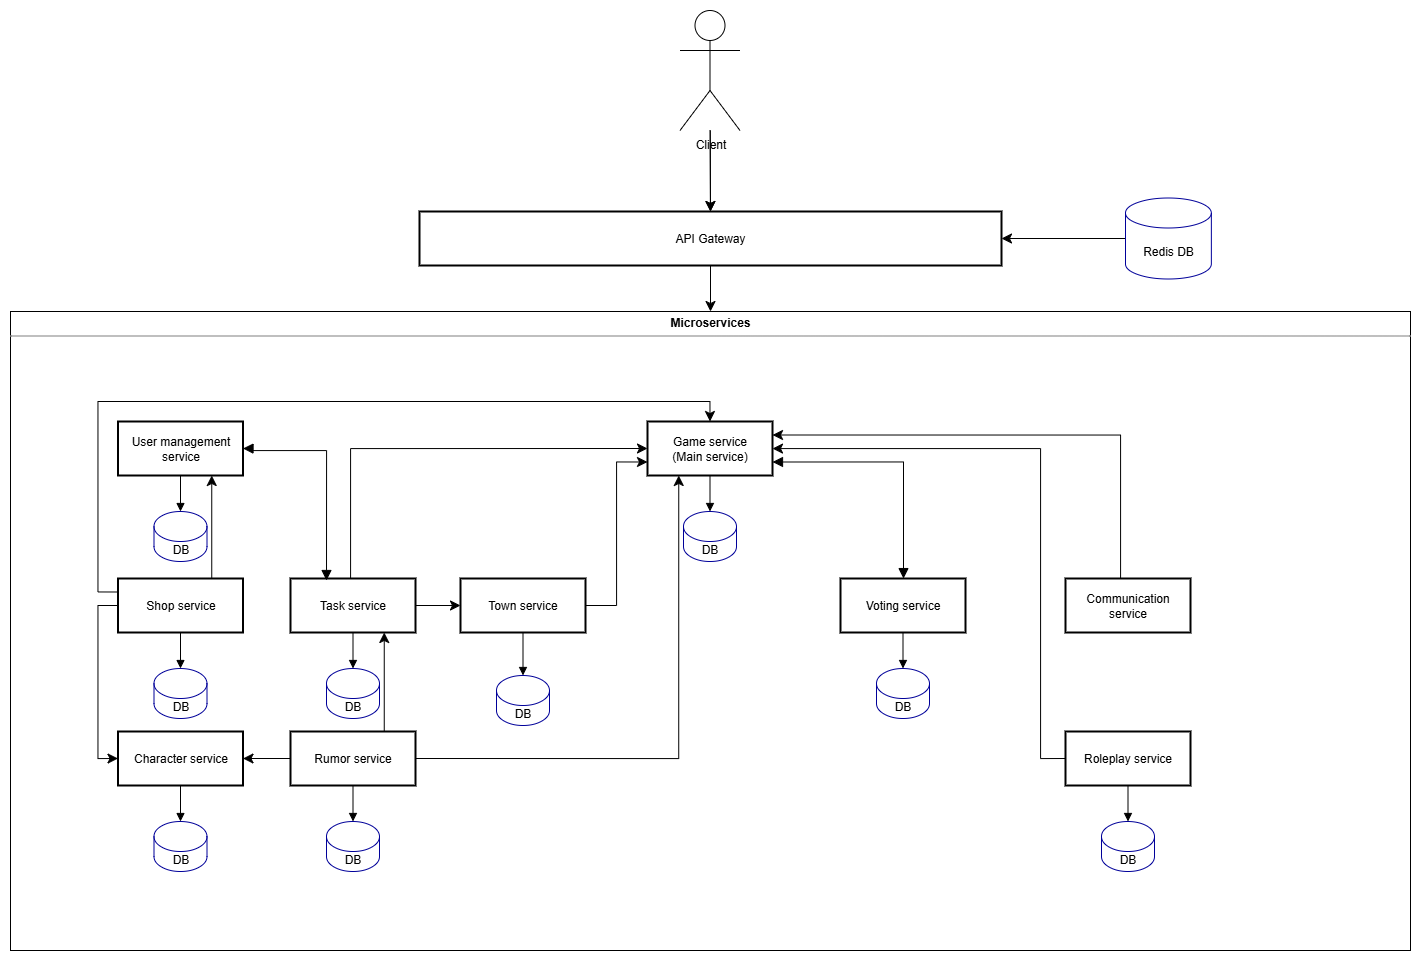

The diagram above was exported from draw.io. Its source (the exported page's mxGraphModel, read from the mxfile embedded in the PNG):
<mxGraphModel dx="1603" dy="945" grid="1" gridSize="10" guides="1" tooltips="1" connect="1" arrows="1" fold="1" page="1" pageScale="1" pageWidth="827" pageHeight="1169" math="0" shadow="0">
  <root>
    <mxCell id="0" />
    <mxCell id="1" parent="0" />
    <mxCell id="pdYYVzknYVoO7-TJJmEs-2" value="&lt;p style=&quot;margin:0px;margin-top:4px;text-align:center;&quot;&gt;&lt;b&gt;Task and Economy&lt;/b&gt;&lt;/p&gt;&lt;hr size=&quot;1&quot; style=&quot;border-style:solid;&quot;&gt;&lt;div style=&quot;height:2px;&quot;&gt;&lt;/div&gt;" style="verticalAlign=top;align=left;overflow=fill;html=1;whiteSpace=wrap;movable=1;resizable=1;rotatable=1;deletable=1;editable=1;locked=0;connectable=1;" parent="1" vertex="1">
      <mxGeometry x="1138.75" y="400" width="247.5" height="570" as="geometry" />
    </mxCell>
    <mxCell id="pdYYVzknYVoO7-TJJmEs-3" value="&lt;p style=&quot;margin:0px;margin-top:4px;text-align:center;&quot;&gt;&lt;b&gt;Game core&lt;/b&gt;&lt;/p&gt;&lt;hr size=&quot;1&quot; style=&quot;border-style:solid;&quot;&gt;&lt;div style=&quot;height:2px;&quot;&gt;&lt;/div&gt;" style="verticalAlign=top;align=left;overflow=fill;html=1;whiteSpace=wrap;movable=1;resizable=1;rotatable=1;deletable=1;editable=1;locked=0;connectable=1;" parent="1" vertex="1">
      <mxGeometry x="384" y="401" width="711" height="570" as="geometry" />
    </mxCell>
    <mxCell id="pdYYVzknYVoO7-TJJmEs-4" value="&lt;p style=&quot;margin:0px;margin-top:4px;text-align:center;&quot;&gt;&lt;b&gt;User and Identity&lt;/b&gt;&lt;/p&gt;&lt;hr size=&quot;1&quot; style=&quot;border-style:solid;&quot;&gt;&lt;div style=&quot;height:2px;&quot;&gt;&lt;/div&gt;" style="verticalAlign=top;align=left;overflow=fill;html=1;whiteSpace=wrap;movable=1;resizable=1;rotatable=1;deletable=1;editable=1;locked=0;connectable=1;" parent="1" vertex="1">
      <mxGeometry x="70" y="401" width="280" height="570" as="geometry" />
    </mxCell>
    <mxCell id="pdYYVzknYVoO7-TJJmEs-1" value="&lt;p style=&quot;margin:0px;margin-top:4px;text-align:center;&quot;&gt;&lt;b&gt;Microservices&lt;/b&gt;&lt;/p&gt;&lt;hr size=&quot;1&quot; style=&quot;border-style:solid;&quot;&gt;&lt;div style=&quot;height:2px;&quot;&gt;&lt;/div&gt;" style="verticalAlign=top;align=left;overflow=fill;html=1;whiteSpace=wrap;movable=0;resizable=0;rotatable=0;deletable=0;editable=0;locked=1;connectable=0;" parent="1" vertex="1">
      <mxGeometry x="40" y="341" width="1400" height="639" as="geometry" />
    </mxCell>
    <mxCell id="pdYYVzknYVoO7-TJJmEs-5" style="edgeStyle=none;curved=1;rounded=0;orthogonalLoop=1;jettySize=auto;html=1;fontSize=12;startSize=8;endSize=8;entryX=0.5;entryY=0;entryDx=0;entryDy=0;" parent="1" source="pdYYVzknYVoO7-TJJmEs-17" target="pdYYVzknYVoO7-TJJmEs-15" edge="1">
      <mxGeometry relative="1" as="geometry">
        <mxPoint x="740" y="201" as="sourcePoint" />
        <mxPoint x="747.7142857142858" y="100" as="targetPoint" />
      </mxGeometry>
    </mxCell>
    <mxCell id="pdYYVzknYVoO7-TJJmEs-7" value="User management&#10;service" style="whiteSpace=wrap;strokeWidth=2;" parent="1" vertex="1">
      <mxGeometry x="147.5" y="451" width="125" height="54" as="geometry" />
    </mxCell>
    <mxCell id="pdYYVzknYVoO7-TJJmEs-74" style="edgeStyle=orthogonalEdgeStyle;rounded=0;orthogonalLoop=1;jettySize=auto;html=1;entryX=1;entryY=0.25;entryDx=0;entryDy=0;fontSize=12;startSize=8;endSize=8;" parent="1" source="pdYYVzknYVoO7-TJJmEs-10" target="pdYYVzknYVoO7-TJJmEs-22" edge="1">
      <mxGeometry relative="1" as="geometry">
        <Array as="points">
          <mxPoint x="1150" y="465" />
        </Array>
      </mxGeometry>
    </mxCell>
    <mxCell id="pdYYVzknYVoO7-TJJmEs-10" value="Communication service" style="whiteSpace=wrap;strokeWidth=2;" parent="1" vertex="1">
      <mxGeometry x="1095" y="608" width="125" height="54" as="geometry" />
    </mxCell>
    <mxCell id="pdYYVzknYVoO7-TJJmEs-11" value="" style="curved=1;startArrow=none;endArrow=block;entryX=0.5;entryY=0;entryDx=0;entryDy=0;entryPerimeter=0;" parent="1" source="pdYYVzknYVoO7-TJJmEs-7" target="pdYYVzknYVoO7-TJJmEs-12" edge="1">
      <mxGeometry relative="1" as="geometry">
        <Array as="points" />
        <mxPoint x="328.5" y="666" as="targetPoint" />
      </mxGeometry>
    </mxCell>
    <mxCell id="pdYYVzknYVoO7-TJJmEs-12" value="DB" style="shape=cylinder3;whiteSpace=wrap;html=1;boundedLbl=1;backgroundOutline=1;size=15;strokeColor=#000099;" parent="1" vertex="1">
      <mxGeometry x="183.5" y="541" width="53" height="50" as="geometry" />
    </mxCell>
    <mxCell id="pdYYVzknYVoO7-TJJmEs-13" style="edgeStyle=none;curved=1;rounded=0;orthogonalLoop=1;jettySize=auto;html=1;entryX=0.5;entryY=1;entryDx=0;entryDy=0;fontSize=12;startSize=8;endSize=8;" parent="1" source="pdYYVzknYVoO7-TJJmEs-10" target="pdYYVzknYVoO7-TJJmEs-10" edge="1">
      <mxGeometry relative="1" as="geometry" />
    </mxCell>
    <mxCell id="pdYYVzknYVoO7-TJJmEs-14" style="edgeStyle=none;curved=1;rounded=0;orthogonalLoop=1;jettySize=auto;html=1;entryX=0.5;entryY=0;entryDx=0;entryDy=0;fontSize=12;startSize=8;endSize=8;" parent="1" source="pdYYVzknYVoO7-TJJmEs-15" target="pdYYVzknYVoO7-TJJmEs-1" edge="1">
      <mxGeometry relative="1" as="geometry" />
    </mxCell>
    <mxCell id="pdYYVzknYVoO7-TJJmEs-15" value="API Gateway" style="whiteSpace=wrap;strokeWidth=2;" parent="1" vertex="1">
      <mxGeometry x="449" y="241" width="582" height="54" as="geometry" />
    </mxCell>
    <mxCell id="pdYYVzknYVoO7-TJJmEs-16" value="" style="edgeStyle=none;curved=1;rounded=0;orthogonalLoop=1;jettySize=auto;html=1;fontSize=12;startSize=8;endSize=8;" parent="1" source="pdYYVzknYVoO7-TJJmEs-17" target="pdYYVzknYVoO7-TJJmEs-15" edge="1">
      <mxGeometry relative="1" as="geometry" />
    </mxCell>
    <mxCell id="pdYYVzknYVoO7-TJJmEs-17" value="Client" style="shape=umlActor;verticalLabelPosition=bottom;verticalAlign=top;html=1;" parent="1" vertex="1">
      <mxGeometry x="709.5" y="40" width="60" height="120" as="geometry" />
    </mxCell>
    <mxCell id="pdYYVzknYVoO7-TJJmEs-19" value="Character service" style="whiteSpace=wrap;strokeWidth=2;" parent="1" vertex="1">
      <mxGeometry x="147.5" y="761" width="125" height="54" as="geometry" />
    </mxCell>
    <mxCell id="pdYYVzknYVoO7-TJJmEs-20" value="" style="curved=1;startArrow=none;endArrow=block;entryX=0.5;entryY=0;entryDx=0;entryDy=0;entryPerimeter=0;" parent="1" source="pdYYVzknYVoO7-TJJmEs-19" target="pdYYVzknYVoO7-TJJmEs-21" edge="1">
      <mxGeometry relative="1" as="geometry">
        <Array as="points" />
        <mxPoint x="328.5" y="976" as="targetPoint" />
      </mxGeometry>
    </mxCell>
    <mxCell id="pdYYVzknYVoO7-TJJmEs-21" value="DB" style="shape=cylinder3;whiteSpace=wrap;html=1;boundedLbl=1;backgroundOutline=1;size=15;strokeColor=#000099;" parent="1" vertex="1">
      <mxGeometry x="183.5" y="851" width="53" height="50" as="geometry" />
    </mxCell>
    <mxCell id="pdYYVzknYVoO7-TJJmEs-22" value="Game service&#10;(Main service)" style="whiteSpace=wrap;strokeWidth=2;" parent="1" vertex="1">
      <mxGeometry x="677" y="451" width="125" height="54" as="geometry" />
    </mxCell>
    <mxCell id="pdYYVzknYVoO7-TJJmEs-23" value="" style="curved=1;startArrow=none;endArrow=block;entryX=0.5;entryY=0;entryDx=0;entryDy=0;entryPerimeter=0;" parent="1" source="pdYYVzknYVoO7-TJJmEs-22" target="pdYYVzknYVoO7-TJJmEs-24" edge="1">
      <mxGeometry relative="1" as="geometry">
        <Array as="points" />
        <mxPoint x="858" y="666" as="targetPoint" />
      </mxGeometry>
    </mxCell>
    <mxCell id="pdYYVzknYVoO7-TJJmEs-24" value="DB" style="shape=cylinder3;whiteSpace=wrap;html=1;boundedLbl=1;backgroundOutline=1;size=15;strokeColor=#000099;" parent="1" vertex="1">
      <mxGeometry x="713" y="541" width="53" height="50" as="geometry" />
    </mxCell>
    <mxCell id="pdYYVzknYVoO7-TJJmEs-65" style="edgeStyle=none;curved=1;rounded=0;orthogonalLoop=1;jettySize=auto;html=1;exitX=0.75;exitY=0;exitDx=0;exitDy=0;entryX=0.75;entryY=1;entryDx=0;entryDy=0;fontSize=12;startSize=8;endSize=8;" parent="1" source="pdYYVzknYVoO7-TJJmEs-25" target="pdYYVzknYVoO7-TJJmEs-7" edge="1">
      <mxGeometry relative="1" as="geometry" />
    </mxCell>
    <mxCell id="pdYYVzknYVoO7-TJJmEs-66" style="edgeStyle=orthogonalEdgeStyle;rounded=0;orthogonalLoop=1;jettySize=auto;html=1;exitX=0;exitY=0.5;exitDx=0;exitDy=0;entryX=0;entryY=0.5;entryDx=0;entryDy=0;fontSize=12;startSize=8;endSize=8;" parent="1" source="pdYYVzknYVoO7-TJJmEs-25" target="pdYYVzknYVoO7-TJJmEs-19" edge="1">
      <mxGeometry relative="1" as="geometry" />
    </mxCell>
    <mxCell id="pdYYVzknYVoO7-TJJmEs-75" style="edgeStyle=orthogonalEdgeStyle;rounded=0;orthogonalLoop=1;jettySize=auto;html=1;exitX=0;exitY=0.25;exitDx=0;exitDy=0;entryX=0.5;entryY=0;entryDx=0;entryDy=0;fontSize=12;startSize=8;endSize=8;" parent="1" source="pdYYVzknYVoO7-TJJmEs-25" target="pdYYVzknYVoO7-TJJmEs-22" edge="1">
      <mxGeometry relative="1" as="geometry" />
    </mxCell>
    <mxCell id="pdYYVzknYVoO7-TJJmEs-25" value="Shop service" style="whiteSpace=wrap;strokeWidth=2;" parent="1" vertex="1">
      <mxGeometry x="147.5" y="608" width="125" height="54" as="geometry" />
    </mxCell>
    <mxCell id="pdYYVzknYVoO7-TJJmEs-26" value="" style="curved=1;startArrow=none;endArrow=block;entryX=0.5;entryY=0;entryDx=0;entryDy=0;entryPerimeter=0;" parent="1" source="pdYYVzknYVoO7-TJJmEs-25" target="pdYYVzknYVoO7-TJJmEs-27" edge="1">
      <mxGeometry relative="1" as="geometry">
        <Array as="points" />
        <mxPoint x="328.5" y="823" as="targetPoint" />
      </mxGeometry>
    </mxCell>
    <mxCell id="pdYYVzknYVoO7-TJJmEs-27" value="DB" style="shape=cylinder3;whiteSpace=wrap;html=1;boundedLbl=1;backgroundOutline=1;size=15;strokeColor=#000099;" parent="1" vertex="1">
      <mxGeometry x="183.5" y="698" width="53" height="50" as="geometry" />
    </mxCell>
    <mxCell id="pdYYVzknYVoO7-TJJmEs-67" style="edgeStyle=orthogonalEdgeStyle;rounded=0;orthogonalLoop=1;jettySize=auto;html=1;exitX=0;exitY=0.5;exitDx=0;exitDy=0;fontSize=12;startSize=8;endSize=8;" parent="1" source="pdYYVzknYVoO7-TJJmEs-28" target="pdYYVzknYVoO7-TJJmEs-22" edge="1">
      <mxGeometry relative="1" as="geometry">
        <Array as="points">
          <mxPoint x="1070" y="788" />
          <mxPoint x="1070" y="478" />
        </Array>
      </mxGeometry>
    </mxCell>
    <mxCell id="pdYYVzknYVoO7-TJJmEs-28" value="Roleplay service" style="whiteSpace=wrap;strokeWidth=2;" parent="1" vertex="1">
      <mxGeometry x="1095" y="761" width="125" height="54" as="geometry" />
    </mxCell>
    <mxCell id="pdYYVzknYVoO7-TJJmEs-29" value="" style="curved=1;startArrow=none;endArrow=block;entryX=0.5;entryY=0;entryDx=0;entryDy=0;entryPerimeter=0;" parent="1" source="pdYYVzknYVoO7-TJJmEs-28" target="pdYYVzknYVoO7-TJJmEs-30" edge="1">
      <mxGeometry relative="1" as="geometry">
        <Array as="points" />
        <mxPoint x="1276" y="976" as="targetPoint" />
      </mxGeometry>
    </mxCell>
    <mxCell id="pdYYVzknYVoO7-TJJmEs-30" value="DB" style="shape=cylinder3;whiteSpace=wrap;html=1;boundedLbl=1;backgroundOutline=1;size=15;strokeColor=#000099;" parent="1" vertex="1">
      <mxGeometry x="1131" y="851" width="53" height="50" as="geometry" />
    </mxCell>
    <mxCell id="pdYYVzknYVoO7-TJJmEs-78" style="edgeStyle=orthogonalEdgeStyle;rounded=0;orthogonalLoop=1;jettySize=auto;html=1;entryX=0;entryY=0.75;entryDx=0;entryDy=0;fontSize=12;startSize=8;endSize=8;" parent="1" source="pdYYVzknYVoO7-TJJmEs-31" target="pdYYVzknYVoO7-TJJmEs-22" edge="1">
      <mxGeometry relative="1" as="geometry" />
    </mxCell>
    <mxCell id="pdYYVzknYVoO7-TJJmEs-31" value="Town service" style="whiteSpace=wrap;strokeWidth=2;" parent="1" vertex="1">
      <mxGeometry x="490" y="608" width="125" height="54" as="geometry" />
    </mxCell>
    <mxCell id="pdYYVzknYVoO7-TJJmEs-32" value="" style="curved=1;startArrow=none;endArrow=block;entryX=0.5;entryY=0;entryDx=0;entryDy=0;entryPerimeter=0;" parent="1" source="pdYYVzknYVoO7-TJJmEs-31" target="pdYYVzknYVoO7-TJJmEs-33" edge="1">
      <mxGeometry relative="1" as="geometry">
        <Array as="points" />
        <mxPoint x="671" y="830" as="targetPoint" />
      </mxGeometry>
    </mxCell>
    <mxCell id="pdYYVzknYVoO7-TJJmEs-33" value="DB" style="shape=cylinder3;whiteSpace=wrap;html=1;boundedLbl=1;backgroundOutline=1;size=15;strokeColor=#000099;" parent="1" vertex="1">
      <mxGeometry x="526" y="705" width="53" height="50" as="geometry" />
    </mxCell>
    <mxCell id="pdYYVzknYVoO7-TJJmEs-60" style="edgeStyle=none;curved=1;rounded=0;orthogonalLoop=1;jettySize=auto;html=1;exitX=0.75;exitY=0;exitDx=0;exitDy=0;entryX=0.75;entryY=1;entryDx=0;entryDy=0;fontSize=12;startSize=8;endSize=8;" parent="1" source="pdYYVzknYVoO7-TJJmEs-35" target="pdYYVzknYVoO7-TJJmEs-44" edge="1">
      <mxGeometry relative="1" as="geometry" />
    </mxCell>
    <mxCell id="pdYYVzknYVoO7-TJJmEs-73" style="edgeStyle=none;curved=1;rounded=0;orthogonalLoop=1;jettySize=auto;html=1;entryX=1;entryY=0.5;entryDx=0;entryDy=0;fontSize=12;startSize=8;endSize=8;" parent="1" source="pdYYVzknYVoO7-TJJmEs-35" target="pdYYVzknYVoO7-TJJmEs-19" edge="1">
      <mxGeometry relative="1" as="geometry" />
    </mxCell>
    <mxCell id="pdYYVzknYVoO7-TJJmEs-77" style="edgeStyle=orthogonalEdgeStyle;rounded=0;orthogonalLoop=1;jettySize=auto;html=1;exitX=1;exitY=0.5;exitDx=0;exitDy=0;entryX=0.25;entryY=1;entryDx=0;entryDy=0;fontSize=12;startSize=8;endSize=8;" parent="1" source="pdYYVzknYVoO7-TJJmEs-35" target="pdYYVzknYVoO7-TJJmEs-22" edge="1">
      <mxGeometry relative="1" as="geometry" />
    </mxCell>
    <mxCell id="pdYYVzknYVoO7-TJJmEs-35" value="Rumor service" style="whiteSpace=wrap;strokeWidth=2;" parent="1" vertex="1">
      <mxGeometry x="320" y="761" width="125" height="54" as="geometry" />
    </mxCell>
    <mxCell id="pdYYVzknYVoO7-TJJmEs-36" value="" style="curved=1;startArrow=none;endArrow=block;entryX=0.5;entryY=0;entryDx=0;entryDy=0;entryPerimeter=0;" parent="1" source="pdYYVzknYVoO7-TJJmEs-35" target="pdYYVzknYVoO7-TJJmEs-37" edge="1">
      <mxGeometry relative="1" as="geometry">
        <Array as="points" />
        <mxPoint x="491" y="976" as="targetPoint" />
      </mxGeometry>
    </mxCell>
    <mxCell id="pdYYVzknYVoO7-TJJmEs-37" value="DB" style="shape=cylinder3;whiteSpace=wrap;html=1;boundedLbl=1;backgroundOutline=1;size=15;strokeColor=#000099;" parent="1" vertex="1">
      <mxGeometry x="356" y="851" width="53" height="50" as="geometry" />
    </mxCell>
    <mxCell id="pdYYVzknYVoO7-TJJmEs-39" value="Voting service" style="whiteSpace=wrap;strokeWidth=2;" parent="1" vertex="1">
      <mxGeometry x="870" y="608" width="125" height="54" as="geometry" />
    </mxCell>
    <mxCell id="pdYYVzknYVoO7-TJJmEs-40" value="" style="curved=1;startArrow=none;endArrow=block;entryX=0.5;entryY=0;entryDx=0;entryDy=0;entryPerimeter=0;" parent="1" source="pdYYVzknYVoO7-TJJmEs-39" target="pdYYVzknYVoO7-TJJmEs-41" edge="1">
      <mxGeometry relative="1" as="geometry">
        <Array as="points" />
        <mxPoint x="1051" y="823" as="targetPoint" />
      </mxGeometry>
    </mxCell>
    <mxCell id="pdYYVzknYVoO7-TJJmEs-41" value="DB" style="shape=cylinder3;whiteSpace=wrap;html=1;boundedLbl=1;backgroundOutline=1;size=15;strokeColor=#000099;" parent="1" vertex="1">
      <mxGeometry x="906" y="698" width="53" height="50" as="geometry" />
    </mxCell>
    <mxCell id="pdYYVzknYVoO7-TJJmEs-42" style="edgeStyle=orthogonalEdgeStyle;rounded=0;orthogonalLoop=1;jettySize=auto;html=1;entryX=0;entryY=0.5;entryDx=0;entryDy=0;fontSize=12;startSize=8;endSize=8;" parent="1" source="pdYYVzknYVoO7-TJJmEs-44" target="pdYYVzknYVoO7-TJJmEs-31" edge="1">
      <mxGeometry relative="1" as="geometry" />
    </mxCell>
    <mxCell id="pdYYVzknYVoO7-TJJmEs-71" style="edgeStyle=orthogonalEdgeStyle;rounded=0;orthogonalLoop=1;jettySize=auto;html=1;entryX=0;entryY=0.5;entryDx=0;entryDy=0;fontSize=12;startSize=8;endSize=8;" parent="1" source="pdYYVzknYVoO7-TJJmEs-44" target="pdYYVzknYVoO7-TJJmEs-22" edge="1">
      <mxGeometry relative="1" as="geometry">
        <Array as="points">
          <mxPoint x="380" y="478" />
        </Array>
      </mxGeometry>
    </mxCell>
    <mxCell id="pdYYVzknYVoO7-TJJmEs-44" value="Task service" style="whiteSpace=wrap;strokeWidth=2;" parent="1" vertex="1">
      <mxGeometry x="320" y="608" width="125" height="54" as="geometry" />
    </mxCell>
    <mxCell id="pdYYVzknYVoO7-TJJmEs-45" value="" style="curved=1;startArrow=none;endArrow=block;entryX=0.5;entryY=0;entryDx=0;entryDy=0;entryPerimeter=0;" parent="1" source="pdYYVzknYVoO7-TJJmEs-44" target="pdYYVzknYVoO7-TJJmEs-46" edge="1">
      <mxGeometry relative="1" as="geometry">
        <Array as="points" />
        <mxPoint x="501" y="823" as="targetPoint" />
      </mxGeometry>
    </mxCell>
    <mxCell id="pdYYVzknYVoO7-TJJmEs-46" value="DB" style="shape=cylinder3;whiteSpace=wrap;html=1;boundedLbl=1;backgroundOutline=1;size=15;strokeColor=#000099;" parent="1" vertex="1">
      <mxGeometry x="356" y="698" width="53" height="50" as="geometry" />
    </mxCell>
    <mxCell id="pdYYVzknYVoO7-TJJmEs-48" value="" style="endArrow=block;startArrow=block;endFill=1;startFill=1;html=1;rounded=0;fontSize=12;startSize=8;endSize=8;exitX=1;exitY=0.75;exitDx=0;exitDy=0;entryX=0.5;entryY=0;entryDx=0;entryDy=0;edgeStyle=orthogonalEdgeStyle;" parent="1" source="pdYYVzknYVoO7-TJJmEs-22" target="pdYYVzknYVoO7-TJJmEs-39" edge="1">
      <mxGeometry width="160" relative="1" as="geometry">
        <mxPoint x="710" y="851" as="sourcePoint" />
        <mxPoint x="870" y="851" as="targetPoint" />
        <Array as="points">
          <mxPoint x="933" y="491" />
          <mxPoint x="933" y="608" />
        </Array>
      </mxGeometry>
    </mxCell>
    <mxCell id="pdYYVzknYVoO7-TJJmEs-64" style="edgeStyle=none;curved=1;rounded=0;orthogonalLoop=1;jettySize=auto;html=1;exitX=0;exitY=0.5;exitDx=0;exitDy=0;exitPerimeter=0;entryX=1;entryY=0.5;entryDx=0;entryDy=0;fontSize=12;startSize=8;endSize=8;" parent="1" source="pdYYVzknYVoO7-TJJmEs-63" target="pdYYVzknYVoO7-TJJmEs-15" edge="1">
      <mxGeometry relative="1" as="geometry" />
    </mxCell>
    <mxCell id="pdYYVzknYVoO7-TJJmEs-63" value="Redis DB" style="shape=cylinder3;whiteSpace=wrap;html=1;boundedLbl=1;backgroundOutline=1;size=15;strokeColor=#000099;" parent="1" vertex="1">
      <mxGeometry x="1155" y="227.5" width="85.86" height="81" as="geometry" />
    </mxCell>
    <mxCell id="pdYYVzknYVoO7-TJJmEs-80" value="" style="endArrow=block;startArrow=block;endFill=1;startFill=1;html=1;rounded=0;fontSize=12;startSize=8;endSize=8;exitX=1;exitY=0.5;exitDx=0;exitDy=0;edgeStyle=orthogonalEdgeStyle;" parent="1" source="pdYYVzknYVoO7-TJJmEs-7" edge="1">
      <mxGeometry width="160" relative="1" as="geometry">
        <mxPoint x="225" y="492" as="sourcePoint" />
        <mxPoint x="356" y="610" as="targetPoint" />
        <Array as="points">
          <mxPoint x="280" y="478" />
          <mxPoint x="280" y="480" />
          <mxPoint x="356" y="480" />
        </Array>
      </mxGeometry>
    </mxCell>
  </root>
</mxGraphModel>